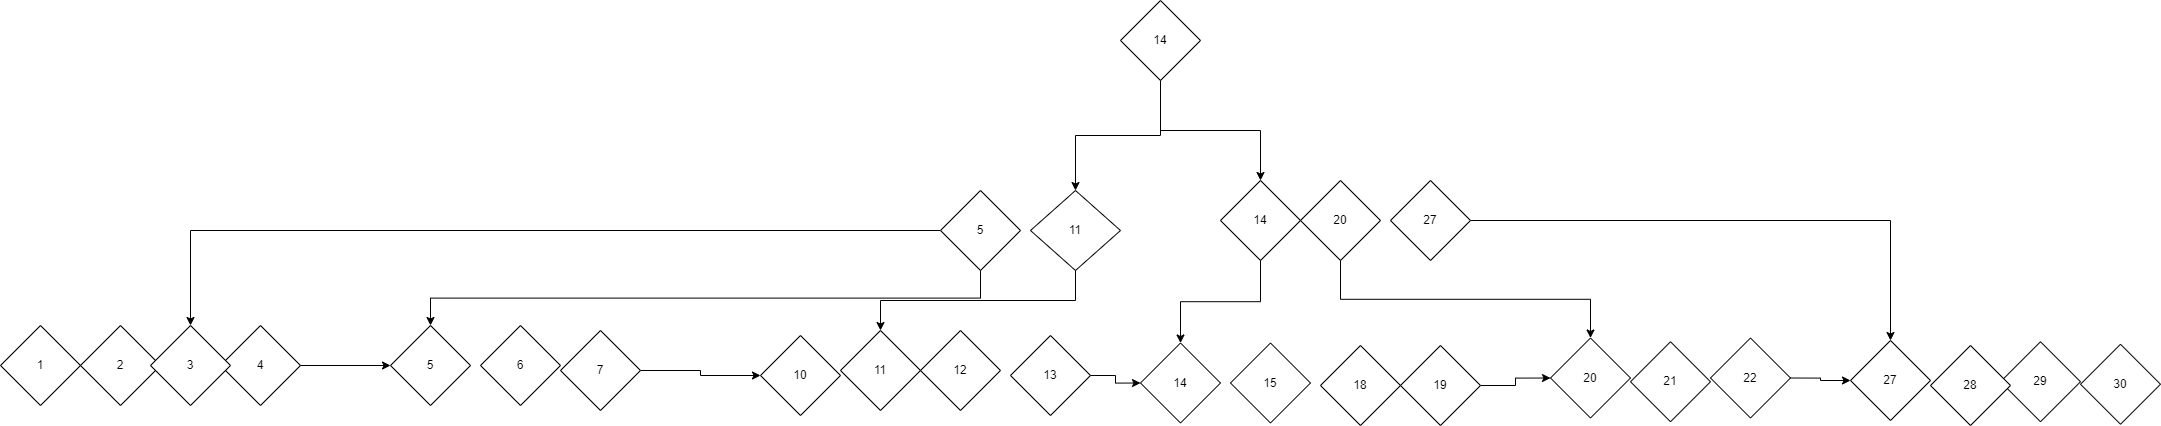

The diagram above was exported from draw.io. Its source (the exported page's mxGraphModel, read from the mxfile embedded in the PNG):
<mxGraphModel dx="3671" dy="2741" grid="1" gridSize="10" guides="1" tooltips="1" connect="1" arrows="1" fold="1" page="1" pageScale="1" pageWidth="827" pageHeight="1169" math="0" shadow="0">
  <root>
    <mxCell id="0" />
    <mxCell id="1" parent="0" />
    <mxCell id="V0IksNcMw1TO-W--_Tfk-1" value="11" style="rhombus;whiteSpace=wrap;html=1;" vertex="1" parent="1">
      <mxGeometry x="250" y="150" width="80" height="80" as="geometry" />
    </mxCell>
    <mxCell id="V0IksNcMw1TO-W--_Tfk-51" style="edgeStyle=orthogonalEdgeStyle;rounded=0;orthogonalLoop=1;jettySize=auto;html=1;exitX=1;exitY=0.5;exitDx=0;exitDy=0;entryX=0;entryY=0.5;entryDx=0;entryDy=0;" edge="1" parent="1" source="V0IksNcMw1TO-W--_Tfk-6" target="V0IksNcMw1TO-W--_Tfk-16">
      <mxGeometry relative="1" as="geometry" />
    </mxCell>
    <mxCell id="V0IksNcMw1TO-W--_Tfk-6" value="19" style="rhombus;whiteSpace=wrap;html=1;" vertex="1" parent="1">
      <mxGeometry x="810" y="165" width="80" height="80" as="geometry" />
    </mxCell>
    <mxCell id="V0IksNcMw1TO-W--_Tfk-7" value="14" style="rhombus;whiteSpace=wrap;html=1;" vertex="1" parent="1">
      <mxGeometry x="550" y="162.5" width="80" height="80" as="geometry" />
    </mxCell>
    <mxCell id="V0IksNcMw1TO-W--_Tfk-8" value="10" style="rhombus;whiteSpace=wrap;html=1;" vertex="1" parent="1">
      <mxGeometry x="170" y="155" width="80" height="80" as="geometry" />
    </mxCell>
    <mxCell id="V0IksNcMw1TO-W--_Tfk-9" value="12" style="rhombus;whiteSpace=wrap;html=1;" vertex="1" parent="1">
      <mxGeometry x="330" y="150" width="80" height="80" as="geometry" />
    </mxCell>
    <mxCell id="V0IksNcMw1TO-W--_Tfk-10" value="29" style="rhombus;whiteSpace=wrap;html=1;" vertex="1" parent="1">
      <mxGeometry x="1410" y="161.25" width="80" height="80" as="geometry" />
    </mxCell>
    <mxCell id="V0IksNcMw1TO-W--_Tfk-11" value="6" style="rhombus;whiteSpace=wrap;html=1;" vertex="1" parent="1">
      <mxGeometry x="-110" y="145" width="80" height="80" as="geometry" />
    </mxCell>
    <mxCell id="V0IksNcMw1TO-W--_Tfk-12" value="5" style="rhombus;whiteSpace=wrap;html=1;" vertex="1" parent="1">
      <mxGeometry x="-200" y="145" width="80" height="80" as="geometry" />
    </mxCell>
    <mxCell id="V0IksNcMw1TO-W--_Tfk-13" value="18" style="rhombus;whiteSpace=wrap;html=1;" vertex="1" parent="1">
      <mxGeometry x="730" y="165" width="80" height="80" as="geometry" />
    </mxCell>
    <mxCell id="V0IksNcMw1TO-W--_Tfk-14" value="30" style="rhombus;whiteSpace=wrap;html=1;" vertex="1" parent="1">
      <mxGeometry x="1490" y="163.75" width="80" height="80" as="geometry" />
    </mxCell>
    <mxCell id="V0IksNcMw1TO-W--_Tfk-50" style="edgeStyle=orthogonalEdgeStyle;rounded=0;orthogonalLoop=1;jettySize=auto;html=1;exitX=1;exitY=0.5;exitDx=0;exitDy=0;entryX=0;entryY=0.5;entryDx=0;entryDy=0;" edge="1" parent="1" source="V0IksNcMw1TO-W--_Tfk-15" target="V0IksNcMw1TO-W--_Tfk-7">
      <mxGeometry relative="1" as="geometry" />
    </mxCell>
    <mxCell id="V0IksNcMw1TO-W--_Tfk-15" value="13" style="rhombus;whiteSpace=wrap;html=1;" vertex="1" parent="1">
      <mxGeometry x="420" y="155" width="80" height="80" as="geometry" />
    </mxCell>
    <mxCell id="V0IksNcMw1TO-W--_Tfk-16" value="20" style="rhombus;whiteSpace=wrap;html=1;" vertex="1" parent="1">
      <mxGeometry x="960" y="157.5" width="80" height="80" as="geometry" />
    </mxCell>
    <mxCell id="V0IksNcMw1TO-W--_Tfk-48" style="edgeStyle=orthogonalEdgeStyle;rounded=0;orthogonalLoop=1;jettySize=auto;html=1;exitX=1;exitY=0.5;exitDx=0;exitDy=0;entryX=0;entryY=0.5;entryDx=0;entryDy=0;" edge="1" parent="1" source="V0IksNcMw1TO-W--_Tfk-18" target="V0IksNcMw1TO-W--_Tfk-12">
      <mxGeometry relative="1" as="geometry" />
    </mxCell>
    <mxCell id="V0IksNcMw1TO-W--_Tfk-18" value="4" style="rhombus;whiteSpace=wrap;html=1;" vertex="1" parent="1">
      <mxGeometry x="-370" y="145" width="80" height="80" as="geometry" />
    </mxCell>
    <mxCell id="V0IksNcMw1TO-W--_Tfk-49" style="edgeStyle=orthogonalEdgeStyle;rounded=0;orthogonalLoop=1;jettySize=auto;html=1;exitX=1;exitY=0.5;exitDx=0;exitDy=0;entryX=0;entryY=0.5;entryDx=0;entryDy=0;" edge="1" parent="1" source="V0IksNcMw1TO-W--_Tfk-19" target="V0IksNcMw1TO-W--_Tfk-8">
      <mxGeometry relative="1" as="geometry" />
    </mxCell>
    <mxCell id="V0IksNcMw1TO-W--_Tfk-19" value="7" style="rhombus;whiteSpace=wrap;html=1;" vertex="1" parent="1">
      <mxGeometry x="-30" y="150" width="80" height="80" as="geometry" />
    </mxCell>
    <mxCell id="V0IksNcMw1TO-W--_Tfk-20" value="2" style="rhombus;whiteSpace=wrap;html=1;" vertex="1" parent="1">
      <mxGeometry x="-510" y="145" width="80" height="80" as="geometry" />
    </mxCell>
    <mxCell id="V0IksNcMw1TO-W--_Tfk-40" style="edgeStyle=orthogonalEdgeStyle;rounded=0;orthogonalLoop=1;jettySize=auto;html=1;exitX=0.5;exitY=1;exitDx=0;exitDy=0;entryX=0.5;entryY=0;entryDx=0;entryDy=0;" edge="1" parent="1" source="V0IksNcMw1TO-W--_Tfk-21" target="V0IksNcMw1TO-W--_Tfk-28">
      <mxGeometry relative="1" as="geometry" />
    </mxCell>
    <mxCell id="V0IksNcMw1TO-W--_Tfk-41" style="edgeStyle=orthogonalEdgeStyle;rounded=0;orthogonalLoop=1;jettySize=auto;html=1;exitX=0.5;exitY=1;exitDx=0;exitDy=0;entryX=0.5;entryY=0;entryDx=0;entryDy=0;" edge="1" parent="1" source="V0IksNcMw1TO-W--_Tfk-21" target="V0IksNcMw1TO-W--_Tfk-38">
      <mxGeometry relative="1" as="geometry" />
    </mxCell>
    <mxCell id="V0IksNcMw1TO-W--_Tfk-21" value="14" style="rhombus;whiteSpace=wrap;html=1;" vertex="1" parent="1">
      <mxGeometry x="530" y="-180" width="80" height="80" as="geometry" />
    </mxCell>
    <mxCell id="V0IksNcMw1TO-W--_Tfk-22" value="3" style="rhombus;whiteSpace=wrap;html=1;" vertex="1" parent="1">
      <mxGeometry x="-440" y="145" width="80" height="80" as="geometry" />
    </mxCell>
    <mxCell id="V0IksNcMw1TO-W--_Tfk-23" value="1" style="rhombus;whiteSpace=wrap;html=1;" vertex="1" parent="1">
      <mxGeometry x="-590" y="145" width="80" height="80" as="geometry" />
    </mxCell>
    <mxCell id="V0IksNcMw1TO-W--_Tfk-52" style="edgeStyle=orthogonalEdgeStyle;rounded=0;orthogonalLoop=1;jettySize=auto;html=1;exitX=1;exitY=0.5;exitDx=0;exitDy=0;" edge="1" parent="1" source="V0IksNcMw1TO-W--_Tfk-24" target="V0IksNcMw1TO-W--_Tfk-26">
      <mxGeometry relative="1" as="geometry" />
    </mxCell>
    <mxCell id="V0IksNcMw1TO-W--_Tfk-24" value="22" style="rhombus;whiteSpace=wrap;html=1;" vertex="1" parent="1">
      <mxGeometry x="1120" y="157.5" width="80" height="80" as="geometry" />
    </mxCell>
    <mxCell id="V0IksNcMw1TO-W--_Tfk-25" value="28" style="rhombus;whiteSpace=wrap;html=1;" vertex="1" parent="1">
      <mxGeometry x="1340" y="165" width="80" height="80" as="geometry" />
    </mxCell>
    <mxCell id="V0IksNcMw1TO-W--_Tfk-26" value="27" style="rhombus;whiteSpace=wrap;html=1;" vertex="1" parent="1">
      <mxGeometry x="1260" y="160" width="80" height="80" as="geometry" />
    </mxCell>
    <mxCell id="V0IksNcMw1TO-W--_Tfk-27" value="21" style="rhombus;whiteSpace=wrap;html=1;" vertex="1" parent="1">
      <mxGeometry x="1040" y="161.25" width="80" height="80" as="geometry" />
    </mxCell>
    <mxCell id="V0IksNcMw1TO-W--_Tfk-42" style="edgeStyle=orthogonalEdgeStyle;rounded=0;orthogonalLoop=1;jettySize=auto;html=1;exitX=0.5;exitY=1;exitDx=0;exitDy=0;entryX=0.5;entryY=0;entryDx=0;entryDy=0;" edge="1" parent="1" source="V0IksNcMw1TO-W--_Tfk-28" target="V0IksNcMw1TO-W--_Tfk-1">
      <mxGeometry relative="1" as="geometry" />
    </mxCell>
    <mxCell id="V0IksNcMw1TO-W--_Tfk-28" value="11" style="rhombus;whiteSpace=wrap;html=1;" vertex="1" parent="1">
      <mxGeometry x="440" y="10" width="90" height="80" as="geometry" />
    </mxCell>
    <mxCell id="V0IksNcMw1TO-W--_Tfk-30" value="15" style="rhombus;whiteSpace=wrap;html=1;" vertex="1" parent="1">
      <mxGeometry x="640" y="162.5" width="80" height="80" as="geometry" />
    </mxCell>
    <mxCell id="V0IksNcMw1TO-W--_Tfk-45" style="edgeStyle=orthogonalEdgeStyle;rounded=0;orthogonalLoop=1;jettySize=auto;html=1;exitX=0.5;exitY=1;exitDx=0;exitDy=0;" edge="1" parent="1" source="V0IksNcMw1TO-W--_Tfk-31" target="V0IksNcMw1TO-W--_Tfk-16">
      <mxGeometry relative="1" as="geometry" />
    </mxCell>
    <mxCell id="V0IksNcMw1TO-W--_Tfk-31" value="20" style="rhombus;whiteSpace=wrap;html=1;" vertex="1" parent="1">
      <mxGeometry x="710" width="80" height="80" as="geometry" />
    </mxCell>
    <mxCell id="V0IksNcMw1TO-W--_Tfk-57" style="edgeStyle=orthogonalEdgeStyle;rounded=0;orthogonalLoop=1;jettySize=auto;html=1;exitX=1;exitY=0.5;exitDx=0;exitDy=0;entryX=0.5;entryY=0;entryDx=0;entryDy=0;" edge="1" parent="1" source="V0IksNcMw1TO-W--_Tfk-36" target="V0IksNcMw1TO-W--_Tfk-26">
      <mxGeometry relative="1" as="geometry" />
    </mxCell>
    <mxCell id="V0IksNcMw1TO-W--_Tfk-36" value="27" style="rhombus;whiteSpace=wrap;html=1;" vertex="1" parent="1">
      <mxGeometry x="800" width="80" height="80" as="geometry" />
    </mxCell>
    <mxCell id="V0IksNcMw1TO-W--_Tfk-43" style="edgeStyle=orthogonalEdgeStyle;rounded=0;orthogonalLoop=1;jettySize=auto;html=1;exitX=0.5;exitY=1;exitDx=0;exitDy=0;" edge="1" parent="1" source="V0IksNcMw1TO-W--_Tfk-37" target="V0IksNcMw1TO-W--_Tfk-12">
      <mxGeometry relative="1" as="geometry" />
    </mxCell>
    <mxCell id="V0IksNcMw1TO-W--_Tfk-54" style="edgeStyle=orthogonalEdgeStyle;rounded=0;orthogonalLoop=1;jettySize=auto;html=1;exitX=0;exitY=0.5;exitDx=0;exitDy=0;" edge="1" parent="1" source="V0IksNcMw1TO-W--_Tfk-37" target="V0IksNcMw1TO-W--_Tfk-22">
      <mxGeometry relative="1" as="geometry" />
    </mxCell>
    <mxCell id="V0IksNcMw1TO-W--_Tfk-37" value="5" style="rhombus;whiteSpace=wrap;html=1;" vertex="1" parent="1">
      <mxGeometry x="350" y="10" width="80" height="80" as="geometry" />
    </mxCell>
    <mxCell id="V0IksNcMw1TO-W--_Tfk-44" style="edgeStyle=orthogonalEdgeStyle;rounded=0;orthogonalLoop=1;jettySize=auto;html=1;exitX=0.5;exitY=1;exitDx=0;exitDy=0;entryX=0.5;entryY=0;entryDx=0;entryDy=0;" edge="1" parent="1" source="V0IksNcMw1TO-W--_Tfk-38" target="V0IksNcMw1TO-W--_Tfk-7">
      <mxGeometry relative="1" as="geometry" />
    </mxCell>
    <mxCell id="V0IksNcMw1TO-W--_Tfk-38" value="14" style="rhombus;whiteSpace=wrap;html=1;" vertex="1" parent="1">
      <mxGeometry x="630" width="80" height="80" as="geometry" />
    </mxCell>
  </root>
</mxGraphModel>